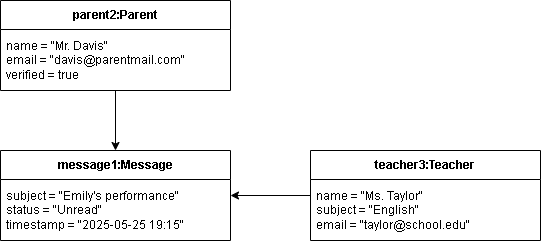

The diagram above was exported from draw.io. Its source (the exported page's mxGraphModel, read from the mxfile embedded in the PNG):
<mxGraphModel dx="872" dy="439" grid="1" gridSize="10" guides="1" tooltips="1" connect="1" arrows="1" fold="1" page="1" pageScale="1" pageWidth="850" pageHeight="1100" math="0" shadow="0">
  <root>
    <mxCell id="0" />
    <mxCell id="1" parent="0" />
    <mxCell id="w25k6QJZQ5z2tM_3qyIg-9" style="edgeStyle=orthogonalEdgeStyle;rounded=0;orthogonalLoop=1;jettySize=auto;html=1;" edge="1" parent="1" source="w25k6QJZQ5z2tM_3qyIg-1" target="w25k6QJZQ5z2tM_3qyIg-6">
      <mxGeometry relative="1" as="geometry" />
    </mxCell>
    <mxCell id="w25k6QJZQ5z2tM_3qyIg-1" value="teacher3:Teacher" style="swimlane;fontStyle=1;align=center;verticalAlign=middle;childLayout=stackLayout;horizontal=1;startSize=29;horizontalStack=0;resizeParent=1;resizeParentMax=0;resizeLast=0;collapsible=0;marginBottom=0;html=1;whiteSpace=wrap;" vertex="1" parent="1">
      <mxGeometry x="420" y="280" width="230" height="90" as="geometry" />
    </mxCell>
    <mxCell id="w25k6QJZQ5z2tM_3qyIg-2" value="&lt;div&gt;name = &quot;Ms. Taylor&quot;&lt;/div&gt;&lt;div&gt;subject = &quot;English&quot;&lt;/div&gt;&lt;div&gt;email = &quot;taylor@school.edu&quot;&lt;/div&gt;" style="text;html=1;strokeColor=none;fillColor=none;align=left;verticalAlign=middle;spacingLeft=4;spacingRight=4;overflow=hidden;rotatable=0;points=[[0,0.5],[1,0.5]];portConstraint=eastwest;whiteSpace=wrap;" vertex="1" parent="w25k6QJZQ5z2tM_3qyIg-1">
      <mxGeometry y="29" width="230" height="61" as="geometry" />
    </mxCell>
    <mxCell id="w25k6QJZQ5z2tM_3qyIg-8" style="edgeStyle=orthogonalEdgeStyle;rounded=0;orthogonalLoop=1;jettySize=auto;html=1;" edge="1" parent="1" source="w25k6QJZQ5z2tM_3qyIg-4" target="w25k6QJZQ5z2tM_3qyIg-6">
      <mxGeometry relative="1" as="geometry" />
    </mxCell>
    <mxCell id="w25k6QJZQ5z2tM_3qyIg-4" value="parent2:Parent" style="swimlane;fontStyle=1;align=center;verticalAlign=middle;childLayout=stackLayout;horizontal=1;startSize=29;horizontalStack=0;resizeParent=1;resizeParentMax=0;resizeLast=0;collapsible=0;marginBottom=0;html=1;whiteSpace=wrap;" vertex="1" parent="1">
      <mxGeometry x="110" y="130" width="230" height="90" as="geometry" />
    </mxCell>
    <mxCell id="w25k6QJZQ5z2tM_3qyIg-5" value="&lt;div&gt;name = &quot;Mr. Davis&quot;&lt;/div&gt;&lt;div&gt;email = &quot;davis@parentmail.com&quot;&lt;/div&gt;&lt;div&gt;verified = true&lt;/div&gt;" style="text;html=1;strokeColor=none;fillColor=none;align=left;verticalAlign=middle;spacingLeft=4;spacingRight=4;overflow=hidden;rotatable=0;points=[[0,0.5],[1,0.5]];portConstraint=eastwest;whiteSpace=wrap;" vertex="1" parent="w25k6QJZQ5z2tM_3qyIg-4">
      <mxGeometry y="29" width="230" height="61" as="geometry" />
    </mxCell>
    <mxCell id="w25k6QJZQ5z2tM_3qyIg-6" value="message1:Message" style="swimlane;fontStyle=1;align=center;verticalAlign=middle;childLayout=stackLayout;horizontal=1;startSize=29;horizontalStack=0;resizeParent=1;resizeParentMax=0;resizeLast=0;collapsible=0;marginBottom=0;html=1;whiteSpace=wrap;" vertex="1" parent="1">
      <mxGeometry x="110" y="280" width="230" height="90" as="geometry" />
    </mxCell>
    <mxCell id="w25k6QJZQ5z2tM_3qyIg-7" value="&lt;div&gt;subject = &quot;Emily's performance&quot;&lt;/div&gt;&lt;div&gt;status = &quot;Unread&quot;&lt;/div&gt;&lt;div&gt;timestamp = &quot;2025-05-25 19:15&quot;&lt;/div&gt;" style="text;html=1;strokeColor=none;fillColor=none;align=left;verticalAlign=middle;spacingLeft=4;spacingRight=4;overflow=hidden;rotatable=0;points=[[0,0.5],[1,0.5]];portConstraint=eastwest;whiteSpace=wrap;" vertex="1" parent="w25k6QJZQ5z2tM_3qyIg-6">
      <mxGeometry y="29" width="230" height="61" as="geometry" />
    </mxCell>
  </root>
</mxGraphModel>